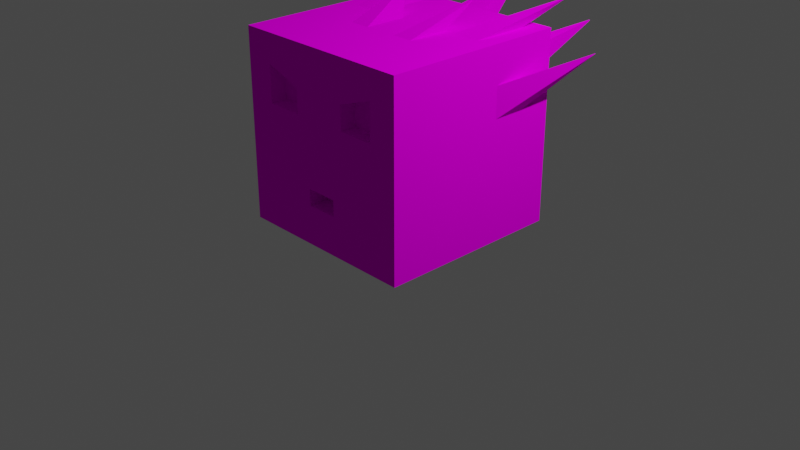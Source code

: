 # Source: 3.blend  (saved by Blender 3.0.42; exported with 4.5.12 LTS)
import bpy
from mathutils import Matrix  # noqa: F401  (used for matrix-valued properties, if any)

bpy.ops.wm.read_factory_settings(use_empty=True)
scene = bpy.context.scene
scene.name = 'Scene'

# ---- collections
col_collection = bpy.data.collections.new('Collection'); scene.collection.children.link(col_collection)

# ---- images (referenced by path relative to the original .blend; pixels are not part of the script)
import os
ASSET_DIR = os.environ.get("B2B_ASSET_DIR", "")  # directory of the original .blend (textures are referenced by path, not embedded)
HERE = os.path.dirname(os.path.abspath(__file__))  # packed textures are extracted next to this script under _unpacked/

def load_image(name, relpath, width, height, colorspace="sRGB"):
    """Load a texture the original file referenced (path relative to the .blend, or extracted next to this script)."""
    p = next((c for c in (os.path.join(HERE, relpath), os.path.join(ASSET_DIR, relpath)) if relpath and os.path.exists(c)), "")
    if p:
        img = bpy.data.images.load(p, check_existing=True)
        img.name = name
    else:  # same state as the original file: an image datablock whose file is absent (Cycles renders it pink)
        img = bpy.data.images.new(name, width, height)
        img.source = "FILE"
        img.filepath = "//" + (relpath or name)
    img.colorspace_settings.name = colorspace
    return img
img_low_poly__pallet_png = load_image('_low_poly__pallet.png', '_low_poly__pallet.png', 1024, 1024, 'sRGB')

# ---- materials (node trees are filled in below, after node groups)
mat_material = bpy.data.materials.new('Material')
mat_material.alpha_threshold = 0.0
mat_material.use_transparent_shadow = False
mat_material.line_color = (0.0, 0.0, 0.0, 1.0)

# ---- material node trees
mat_material.use_nodes = True; mat_material.node_tree.nodes.clear()
_N = mat_material.node_tree.nodes; _L = mat_material.node_tree.links
n0 = _N.new('ShaderNodeOutputMaterial'); n0.name = 'Material Output'; n0.location = (300, 300)
n1 = _N.new('ShaderNodeBsdfDiffuse'); n1.name = 'Диффузный BSDF'; n1.location = (10, 300)
n1.inputs[1].default_value = 0.4
n2 = _N.new('ShaderNodeTexImage'); n2.name = 'Изображение-текстура'; n2.location = (-280, 280)
n2.image = img_low_poly__pallet_png
_L.new(n1.outputs[0], n0.inputs[0])
_L.new(n2.outputs[0], n1.inputs[0])
n0.is_active_output = True

# ---- world
world_world = bpy.data.worlds.new('World'); scene.world = world_world
world_world.use_nodes = True; world_world.node_tree.nodes.clear()
_N = world_world.node_tree.nodes; _L = world_world.node_tree.links
n0 = _N.new('ShaderNodeOutputWorld'); n0.name = 'World Output'; n0.location = (300, 300)
n1 = _N.new('ShaderNodeBackground'); n1.name = 'Background'; n1.location = (10, 300)
n1.inputs[0].default_value = (0.05088, 0.05088, 0.05088, 1.0)
_L.new(n1.outputs[0], n0.inputs[0])
n0.is_active_output = True
world_world.color = (0.05088, 0.05088, 0.05088)
world_world.use_sun_shadow = False
world_world.sun_shadow_jitter_overblur = 0.0

# ---- cameras
cam_camera = bpy.data.cameras.new('Camera')
cam_camera.clip_end = 100.0
cam_camera.ortho_scale = 7.314

# ---- lights
light_light = bpy.data.lights.new('Light', 'POINT')
light_light.transmission_factor = 0.0
light_light.energy = 1000.0
light_light.shadow_soft_size = 0.1
light_light.shadow_maximum_resolution = 0.006
light_light.use_absolute_resolution = True

# ---- meshes
me_cube = bpy.data.meshes.new('Cube')
me_cube.from_pydata([(-1.0, 1.0, 1.0), (-1.0, 1.0, -1.0), (0.0, 1.0, -1.0), (0.0, -1.0, 1.0), (0.0, -1.0, -1.0), (0.0, 1.0, 1.0), (-0.173, -1.0, -0.5865), (-0.6971, -1.0, 0.6971), (-0.6971, -1.0, 0.3029), (-0.173, -1.0, -0.4135), (-1.0, -1.0, 1.0), (-0.3029, -0.8243, 0.5589), (-0.3029, -1.0, 0.5589), (-0.3029, -1.0, 0.3029), (-0.3029, -0.8243, 0.3029), (-0.6971, -0.8243, 0.3029), (-0.6971, -0.8243, 0.6971), (-1.0, -1.0, -1.0), (-1.0, -1.0, 0.0), (0.0, -1.0, -0.5865), (0.0, -1.0, -0.4135), (0.0, -0.7796, -0.4135), (0.0, -0.7796, -0.5865), (-0.173, -0.7796, -0.5865), (-0.173, -0.7796, -0.4135), (-0.446, 0.5692, 1.262), (-0.446, 0.5538, 1.262), (-0.4537, 0.5692, 1.262), (-0.4537, 0.5538, 1.262), (-0.3986, -0.2361, 1.0), (-0.1784, 0.2042, 1.0), (-0.1784, -0.2361, 1.0), (-0.3986, 0.2042, 1.0), (-1.296, 1.305, 0.7518), (-1.296, 1.312, 0.7453), (-1.296, 1.312, 0.7518), (-1.296, 1.305, 0.7453), (-1.0, 0.2799, 0.2775), (-1.0, 0.2799, 0.6033), (-1.0, 0.6057, 0.2775), (-1.0, 0.6057, 0.6033), (-0.9795, 1.597, 0.9525), (-0.9795, 1.597, 0.9445), (-0.9859, 1.597, 0.9445), (-0.9859, 1.597, 0.9525), (-0.5545, 1.0, 0.747), (-0.5545, 1.0, 0.475), (-0.7739, 1.0, 0.475), (-0.7739, 1.0, 0.747), (-0.814, 0.813, 1.0), (-0.5068, 0.1988, 1.0), (-0.5068, 0.813, 1.0), (-0.814, 0.1988, 1.0), (-0.9252, 1.307, 1.22), (-0.9293, 1.307, 1.22), (-0.9293, 1.315, 1.22), (-0.9252, 1.315, 1.22), (-0.1536, 1.0, 1.0), (-0.1536, 1.0, 0.6927), (0.0, 1.0, 0.6927), (0.0, 1.0, 1.0), (0.0, 1.0, 0.6927), (-0.1536, 1.0, 0.6927), (-0.1536, 1.0, 1.0), (0.0, 1.0, 1.0), (0.0, 1.702, 1.218), (-0.002024, 1.702, 1.218), (-0.002024, 1.702, 1.222), (0.0, 1.702, 1.222)], [], [(5, 0, 10, 3), (8, 13, 14, 15), (1, 0, 5, 2), (1, 2, 4, 17), (17, 18, 10, 0, 1), (6, 9, 18, 17, 4, 19), (7, 12, 3, 10), (15, 14, 11, 16), (7, 8, 15, 16), (12, 7, 16, 11), (13, 12, 11, 14), (23, 22, 21, 24), (9, 6, 23, 24), (6, 19, 22, 23), (20, 9, 24, 21), (29, 31, 27, 25), (31, 30, 28, 27), (32, 29, 25, 26), (30, 32, 26, 28), (28, 26, 25, 27), (30, 31, 29, 32), (9, 20, 3, 12, 13, 8, 7, 10, 18), (38, 40, 35, 33), (39, 37, 36, 34), (36, 33, 35, 34), (37, 39, 40, 38), (47, 48, 44, 43), (48, 45, 41, 44), (45, 46, 42, 41), (46, 47, 43, 42), (43, 44, 41, 42), (47, 46, 45, 48), (51, 50, 52, 49), (56, 55, 54, 53), (51, 49, 55, 56), (52, 50, 53, 54), (50, 51, 56, 53), (49, 52, 54, 55), (40, 39, 34, 35), (37, 38, 33, 36), (58, 59, 60, 57), (62, 63, 67, 66), (58, 57, 63, 62), (57, 60, 64, 63), (60, 59, 61, 64), (59, 58, 62, 61), (66, 67, 68, 65), (63, 64, 68, 67), (64, 61, 65, 68), (61, 62, 66, 65)])
_uv = me_cube.uv_layers.new(name='UVMap')
_uv.uv.foreach_set('vector', [0.8, 0.7857, 0.8045, 0.7857, 0.8045, 0.7947, 0.8, 0.7947, 0.7946, 0.7947, 0.7942, 0.7947, 0.7942, 0.7947, 0.7946, 0.7947, 0.7865, 0.7768, 0.7955, 0.7768, 0.7955, 0.7812, 0.7865, 0.7812, 0.7775, 0.7857, 0.782, 0.7857, 0.782, 0.7947, 0.7775, 0.7947, 0.7865, 0.7678, 0.791, 0.7678, 0.7955, 0.7678, 0.7955, 0.7768, 0.7865, 0.7768, 0.7842, 0.7947, 0.7862, 0.7947, 0.791, 0.7947, 0.7775, 0.7947, 0.782, 0.7947, 0.7847, 0.7947, 0.7995, 0.7947, 0.7982, 0.7947, 0.8, 0.7947, 0.8045, 0.7947, 0.7711, 0.9355, 0.7677, 0.9355, 0.7969, 0.9355, 0.8065, 0.9355, 0.7995, 0.7947, 0.7946, 0.7947, 0.7946, 0.7947, 0.7995, 0.7947, 0.7982, 0.7947, 0.7995, 0.7947, 0.7995, 0.7947, 0.7982, 0.7947, 0.7942, 0.7947, 0.7982, 0.7947, 0.7982, 0.7947, 0.7942, 0.7947, 0.7959, 0.949, 0.7964, 0.949, 0.7982, 0.949, 0.7979, 0.949, 0.7862, 0.7947, 0.7842, 0.7947, 0.7842, 0.7947, 0.7862, 0.7947, 0.7842, 0.7947, 0.7847, 0.7947, 0.7847, 0.7947, 0.7842, 0.7947, 0.7865, 0.7947, 0.7862, 0.7947, 0.7862, 0.7947, 0.7865, 0.7947, 0.4705, 0.5447, 0.466, 0.5447, 0.466, 0.5447, 0.4705, 0.5447, 0.466, 0.5447, 0.466, 0.5357, 0.466, 0.5357, 0.466, 0.5447, 0.4705, 0.5357, 0.4705, 0.5447, 0.4705, 0.5447, 0.4705, 0.5357, 0.466, 0.5357, 0.4705, 0.5357, 0.4705, 0.5357, 0.466, 0.5357, 0.466, 0.5357, 0.4705, 0.5357, 0.4705, 0.5447, 0.466, 0.5447, 0.466, 0.5357, 0.466, 0.5447, 0.4705, 0.5447, 0.4705, 0.5357, 0.7862, 0.7947, 0.7865, 0.7947, 0.8, 0.7947, 0.7982, 0.7947, 0.7942, 0.7947, 0.7946, 0.7947, 0.7995, 0.7947, 0.8045, 0.7947, 0.791, 0.7947, 0.4205, 0.5393, 0.4205, 0.5482, 0.4205, 0.5482, 0.4205, 0.5393, 0.4115, 0.5482, 0.4115, 0.5393, 0.4115, 0.5393, 0.4115, 0.5482, 0.4115, 0.5393, 0.4205, 0.5393, 0.4205, 0.5482, 0.4115, 0.5482, 0.4115, 0.5393, 0.4115, 0.5482, 0.4205, 0.5482, 0.4205, 0.5393, 0.56, 0.4643, 0.5689, 0.4643, 0.5689, 0.4643, 0.56, 0.4643, 0.5689, 0.4643, 0.5689, 0.4688, 0.5689, 0.4688, 0.5689, 0.4643, 0.5689, 0.4688, 0.56, 0.4688, 0.56, 0.4688, 0.5689, 0.4688, 0.56, 0.4688, 0.56, 0.4643, 0.56, 0.4643, 0.56, 0.4688, 0.56, 0.4643, 0.5689, 0.4643, 0.5689, 0.4688, 0.56, 0.4688, 0.56, 0.4643, 0.56, 0.4688, 0.5689, 0.4688, 0.5689, 0.4643, 0.4855, 0.4732, 0.4855, 0.4822, 0.49, 0.4822, 0.49, 0.4732, 0.4855, 0.4732, 0.49, 0.4732, 0.49, 0.4822, 0.4855, 0.4822, 0.4855, 0.4732, 0.49, 0.4732, 0.49, 0.4732, 0.4855, 0.4732, 0.49, 0.4822, 0.4855, 0.4822, 0.4855, 0.4822, 0.49, 0.4822, 0.4855, 0.4822, 0.4855, 0.4732, 0.4855, 0.4732, 0.4855, 0.4822, 0.49, 0.4732, 0.49, 0.4822, 0.49, 0.4822, 0.49, 0.4732, 0.4205, 0.5482, 0.4115, 0.5482, 0.4115, 0.5482, 0.4205, 0.5482, 0.4115, 0.5393, 0.4205, 0.5393, 0.4205, 0.5393, 0.4115, 0.5393, 0.6205, 0.4506, 0.6205, 0.4551, 0.6295, 0.4551, 0.6295, 0.4506, 0.6205, 0.4506, 0.6295, 0.4506, 0.6295, 0.4506, 0.6205, 0.4506, 0.6205, 0.4506, 0.6295, 0.4506, 0.6295, 0.4506, 0.6205, 0.4506, 0.6295, 0.4506, 0.6295, 0.4551, 0.6295, 0.4551, 0.6295, 0.4506, 0.6295, 0.4551, 0.6205, 0.4551, 0.6205, 0.4551, 0.6295, 0.4551, 0.6205, 0.4551, 0.6205, 0.4506, 0.6205, 0.4506, 0.6205, 0.4551, 0.6205, 0.4506, 0.6295, 0.4506, 0.6295, 0.4551, 0.6205, 0.4551, 0.6295, 0.4506, 0.6295, 0.4551, 0.6295, 0.4551, 0.6295, 0.4506, 0.6295, 0.4551, 0.6205, 0.4551, 0.6205, 0.4551, 0.6295, 0.4551, 0.6205, 0.4551, 0.6205, 0.4506, 0.6205, 0.4506, 0.6205, 0.4551])
me_cube.materials.append(mat_material)
me_cube.use_remesh_preserve_volume = False
me_cube.use_remesh_preserve_attributes = False
me_cube.use_mirror_vertex_groups = False
me_cube.update()

# ---- objects
ob_cube = bpy.data.objects.new('Cube', me_cube)
ob_light = bpy.data.objects.new('Light', light_light)
ob_camera = bpy.data.objects.new('Camera', cam_camera)

# ---- transforms, parenting, visibility, modifiers, constraints
ob_cube.location = (0.0, 0.0, 1.0)
ob_cube.lock_rotations_4d = False
ob_cube.empty_display_type = 'ARROWS'
ob_cube.lineart.crease_threshold = 0.0
_m = ob_cube.modifiers.new('Симметрия', 'MIRROR')
ob_light.location = (4.076, 1.005, 5.904)
ob_light.rotation_euler = (0.6503, 0.05522, 1.866)
ob_light.lock_rotations_4d = False
ob_light.empty_display_type = 'ARROWS'
ob_light.color = (0.0, 0.0, 0.0, 0.0)
ob_light.lineart.crease_threshold = 0.0
ob_camera.location = (7.359, -6.926, 4.958)
ob_camera.rotation_euler = (1.109, 0.0, 0.8149)
ob_camera.lock_rotations_4d = False
ob_camera.empty_display_type = 'ARROWS'
ob_camera.color = (0.0, 0.0, 0.0, 0.0)
ob_camera.display_type = 'WIRE'
ob_camera.lineart.crease_threshold = 0.0

# ---- collection membership
col_collection.objects.link(ob_cube)
col_collection.objects.link(ob_light)
col_collection.objects.link(ob_camera)

# ---- scene / render settings (as saved in the file)
scene.camera = ob_camera
scene.frame_start = 1; scene.frame_end = 250; scene.frame_set(1)
scene.render.engine = 'BLENDER_EEVEE_NEXT'
scene.cycles.sampling_pattern = 'TABULATED_SOBOL'
scene.cycles.use_light_tree = False
scene.view_settings.view_transform = 'Filmic'
bpy.context.view_layer.update()
